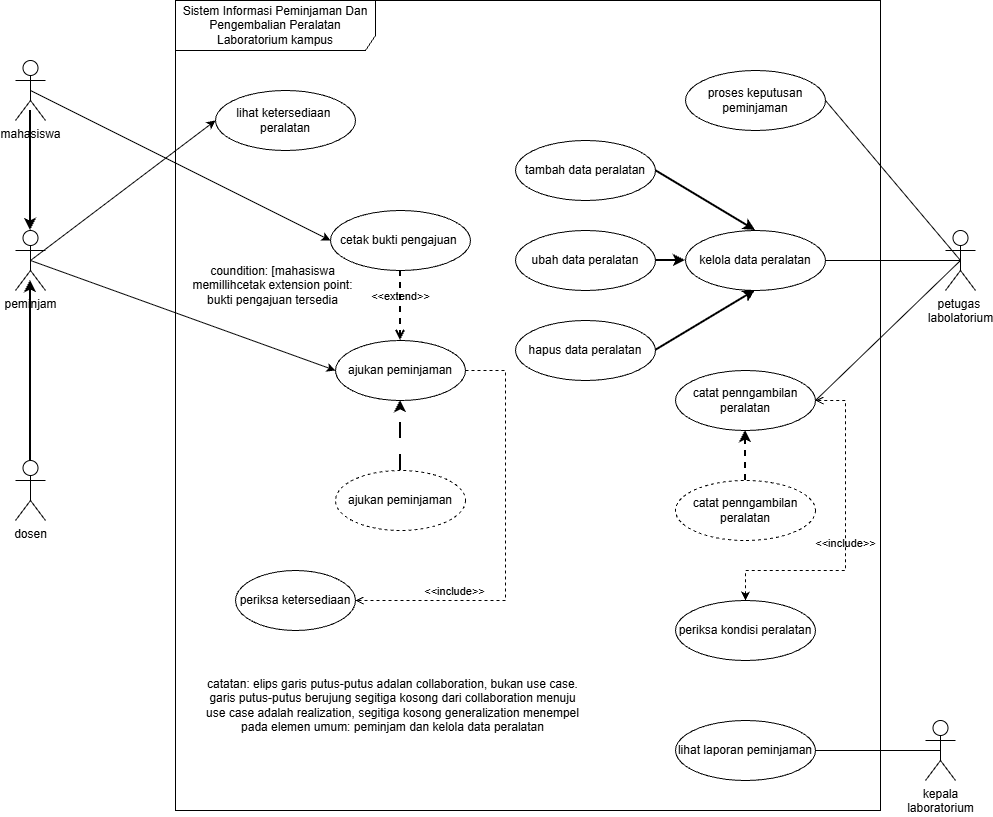

The diagram above was exported from draw.io. Its source (the exported page's mxGraphModel, read from the mxfile embedded in the PNG):
<mxGraphModel dx="2338" dy="890" grid="1" gridSize="10" guides="1" tooltips="1" connect="1" arrows="1" fold="1" page="1" pageScale="1" pageWidth="850" pageHeight="1100" math="0" shadow="0">
  <root>
    <mxCell id="0" />
    <mxCell id="1" parent="0" />
    <mxCell id="b37LGfiwngro5lVj15a--1" parent="1" style="shape=umlFrame;whiteSpace=wrap;html=1;pointerEvents=0;width=200;height=50;" value="Sistem Informasi Peminjaman Dan Pengembalian Peralatan Laboratorium kampus" vertex="1">
      <mxGeometry height="810" width="705" x="70" y="60" as="geometry" />
    </mxCell>
    <mxCell id="wSXl1ntPCIWOxdFht6nx-45" edge="1" parent="1" source="b37LGfiwngro5lVj15a--2" style="edgeStyle=none;rounded=0;orthogonalLoop=1;jettySize=auto;html=1;exitX=0.5;exitY=0.5;exitDx=0;exitDy=0;exitPerimeter=0;entryX=0;entryY=0.5;entryDx=0;entryDy=0;" target="b37LGfiwngro5lVj15a--9">
      <mxGeometry relative="1" as="geometry" />
    </mxCell>
    <mxCell id="wSXl1ntPCIWOxdFht6nx-46" edge="1" parent="1" source="b37LGfiwngro5lVj15a--2" style="edgeStyle=none;rounded=0;orthogonalLoop=1;jettySize=auto;html=1;exitX=0.5;exitY=0.5;exitDx=0;exitDy=0;exitPerimeter=0;entryX=0;entryY=0.5;entryDx=0;entryDy=0;" target="wSXl1ntPCIWOxdFht6nx-1">
      <mxGeometry relative="1" as="geometry" />
    </mxCell>
    <mxCell id="b37LGfiwngro5lVj15a--2" parent="1" style="shape=umlActor;verticalLabelPosition=bottom;verticalAlign=top;html=1;" value="peminjam" vertex="1">
      <mxGeometry height="60" width="30" x="-90" y="290" as="geometry" />
    </mxCell>
    <mxCell id="wSXl1ntPCIWOxdFht6nx-34" edge="1" parent="1" source="b37LGfiwngro5lVj15a--3" style="edgeStyle=none;rounded=0;orthogonalLoop=1;jettySize=auto;html=1;exitX=0.5;exitY=0.5;exitDx=0;exitDy=0;exitPerimeter=0;entryX=1;entryY=0.5;entryDx=0;entryDy=0;startArrow=none;startFill=0;endArrow=none;endFill=0;" target="b37LGfiwngro5lVj15a--6">
      <mxGeometry relative="1" as="geometry" />
    </mxCell>
    <mxCell id="wSXl1ntPCIWOxdFht6nx-35" edge="1" parent="1" source="b37LGfiwngro5lVj15a--3" style="edgeStyle=none;rounded=0;orthogonalLoop=1;jettySize=auto;html=1;exitX=0.5;exitY=0.5;exitDx=0;exitDy=0;exitPerimeter=0;entryX=1;entryY=0.5;entryDx=0;entryDy=0;endArrow=none;endFill=0;" target="b37LGfiwngro5lVj15a--10">
      <mxGeometry relative="1" as="geometry" />
    </mxCell>
    <mxCell id="wSXl1ntPCIWOxdFht6nx-36" edge="1" parent="1" source="b37LGfiwngro5lVj15a--3" style="edgeStyle=none;rounded=0;orthogonalLoop=1;jettySize=auto;html=1;exitX=0.5;exitY=0.5;exitDx=0;exitDy=0;exitPerimeter=0;entryX=1;entryY=0.5;entryDx=0;entryDy=0;endArrow=none;endFill=0;" target="wSXl1ntPCIWOxdFht6nx-2">
      <mxGeometry relative="1" as="geometry" />
    </mxCell>
    <mxCell id="b37LGfiwngro5lVj15a--3" parent="1" style="shape=umlActor;verticalLabelPosition=bottom;verticalAlign=top;html=1;" value="petugas&amp;nbsp;&lt;div&gt;labolatorium&lt;/div&gt;" vertex="1">
      <mxGeometry height="60" width="30" x="840" y="290" as="geometry" />
    </mxCell>
    <mxCell id="b37LGfiwngro5lVj15a--5" parent="1" style="ellipse;whiteSpace=wrap;html=1;" value="cetak bukti pengajuan&amp;nbsp;" vertex="1">
      <mxGeometry height="60" width="140" x="225" y="270" as="geometry" />
    </mxCell>
    <mxCell id="b37LGfiwngro5lVj15a--6" parent="1" style="ellipse;whiteSpace=wrap;html=1;" value="proses keputusan&lt;div&gt;peminjaman&lt;/div&gt;" vertex="1">
      <mxGeometry height="60" width="140" x="580" y="130" as="geometry" />
    </mxCell>
    <mxCell id="b37LGfiwngro5lVj15a--9" parent="1" style="ellipse;whiteSpace=wrap;html=1;" value="lihat ketersediaan&amp;nbsp;&lt;div&gt;peralatan&lt;/div&gt;" vertex="1">
      <mxGeometry height="60" width="140" x="110" y="150" as="geometry" />
    </mxCell>
    <mxCell id="b37LGfiwngro5lVj15a--10" parent="1" style="ellipse;whiteSpace=wrap;html=1;" value="kelola data peralatan" vertex="1">
      <mxGeometry height="60" width="140" x="580" y="290" as="geometry" />
    </mxCell>
    <mxCell id="wSXl1ntPCIWOxdFht6nx-1" parent="1" style="ellipse;whiteSpace=wrap;html=1;" value="ajukan peminjaman" vertex="1">
      <mxGeometry height="60" width="130" x="230" y="400" as="geometry" />
    </mxCell>
    <mxCell id="wSXl1ntPCIWOxdFht6nx-2" parent="1" style="ellipse;whiteSpace=wrap;html=1;" value="catat penngambilan peralatan" vertex="1">
      <mxGeometry height="60" width="140" x="570" y="430" as="geometry" />
    </mxCell>
    <mxCell id="wSXl1ntPCIWOxdFht6nx-3" parent="1" style="ellipse;whiteSpace=wrap;html=1;" value="periksa ketersediaan" vertex="1">
      <mxGeometry height="60" width="120" x="130" y="630" as="geometry" />
    </mxCell>
    <mxCell id="wSXl1ntPCIWOxdFht6nx-42" edge="1" parent="1" source="wSXl1ntPCIWOxdFht6nx-9" style="edgeStyle=none;rounded=0;orthogonalLoop=1;jettySize=auto;html=1;exitX=0.5;exitY=0.5;exitDx=0;exitDy=0;exitPerimeter=0;entryX=1;entryY=0.5;entryDx=0;entryDy=0;endArrow=none;endFill=0;" target="wSXl1ntPCIWOxdFht6nx-30">
      <mxGeometry relative="1" as="geometry" />
    </mxCell>
    <mxCell id="wSXl1ntPCIWOxdFht6nx-9" parent="1" style="shape=umlActor;verticalLabelPosition=bottom;verticalAlign=top;html=1;" value="kepala&lt;div&gt;laboratorium&lt;/div&gt;" vertex="1">
      <mxGeometry height="60" width="30" x="820" y="780" as="geometry" />
    </mxCell>
    <mxCell id="wSXl1ntPCIWOxdFht6nx-47" edge="1" parent="1" source="wSXl1ntPCIWOxdFht6nx-25" style="edgeStyle=none;rounded=0;orthogonalLoop=1;jettySize=auto;html=1;exitX=0.5;exitY=0.5;exitDx=0;exitDy=0;exitPerimeter=0;entryX=0;entryY=0.5;entryDx=0;entryDy=0;" target="b37LGfiwngro5lVj15a--5">
      <mxGeometry relative="1" as="geometry" />
    </mxCell>
    <mxCell id="wSXl1ntPCIWOxdFht6nx-25" parent="1" style="shape=umlActor;verticalLabelPosition=bottom;verticalAlign=top;html=1;" value="mahasiswa" vertex="1">
      <mxGeometry height="60" width="30" x="-90" y="120" as="geometry" />
    </mxCell>
    <mxCell id="wSXl1ntPCIWOxdFht6nx-55" edge="1" parent="1" source="wSXl1ntPCIWOxdFht6nx-26" style="edgeStyle=none;rounded=0;orthogonalLoop=1;jettySize=auto;html=1;exitX=0.5;exitY=0;exitDx=0;exitDy=0;exitPerimeter=0;entryX=0.5;entryY=0.833;entryDx=0;entryDy=0;entryPerimeter=0;strokeWidth=2;" target="b37LGfiwngro5lVj15a--2">
      <mxGeometry relative="1" as="geometry">
        <mxPoint x="-75" y="380" as="targetPoint" />
      </mxGeometry>
    </mxCell>
    <mxCell id="wSXl1ntPCIWOxdFht6nx-26" parent="1" style="shape=umlActor;verticalLabelPosition=bottom;verticalAlign=top;html=1;" value="dosen" vertex="1">
      <mxGeometry height="60" width="30" x="-90" y="520" as="geometry" />
    </mxCell>
    <mxCell id="wSXl1ntPCIWOxdFht6nx-49" edge="1" parent="1" source="wSXl1ntPCIWOxdFht6nx-27" style="edgeStyle=none;rounded=0;orthogonalLoop=1;jettySize=auto;html=1;exitX=0.5;exitY=0;exitDx=0;exitDy=0;entryX=0.5;entryY=1;entryDx=0;entryDy=0;dashed=1;dashPattern=8 8;strokeWidth=2;" target="wSXl1ntPCIWOxdFht6nx-1">
      <mxGeometry relative="1" as="geometry" />
    </mxCell>
    <mxCell id="wSXl1ntPCIWOxdFht6nx-27" parent="1" style="ellipse;whiteSpace=wrap;html=1;dashed=1;" value="ajukan peminjaman" vertex="1">
      <mxGeometry height="60" width="130" x="230" y="530" as="geometry" />
    </mxCell>
    <mxCell id="wSXl1ntPCIWOxdFht6nx-43" edge="1" parent="1" source="wSXl1ntPCIWOxdFht6nx-28" style="edgeStyle=none;rounded=0;orthogonalLoop=1;jettySize=auto;html=1;exitX=0.5;exitY=0;exitDx=0;exitDy=0;entryX=0.5;entryY=1;entryDx=0;entryDy=0;dashed=1;dashPattern=8 8;strokeColor=none;" target="wSXl1ntPCIWOxdFht6nx-2">
      <mxGeometry relative="1" as="geometry" />
    </mxCell>
    <mxCell id="wSXl1ntPCIWOxdFht6nx-44" edge="1" parent="1" source="wSXl1ntPCIWOxdFht6nx-28" style="edgeStyle=none;rounded=0;orthogonalLoop=1;jettySize=auto;html=1;exitX=0.5;exitY=0;exitDx=0;exitDy=0;entryX=0.5;entryY=1;entryDx=0;entryDy=0;dashed=1;strokeWidth=2;" target="wSXl1ntPCIWOxdFht6nx-2">
      <mxGeometry relative="1" as="geometry" />
    </mxCell>
    <mxCell id="wSXl1ntPCIWOxdFht6nx-28" parent="1" style="ellipse;whiteSpace=wrap;html=1;dashed=1;" value="catat penngambilan peralatan" vertex="1">
      <mxGeometry height="60" width="140" x="570" y="540" as="geometry" />
    </mxCell>
    <mxCell id="wSXl1ntPCIWOxdFht6nx-29" parent="1" style="ellipse;whiteSpace=wrap;html=1;" value="periksa kondisi peralatan" vertex="1">
      <mxGeometry height="60" width="140" x="570" y="660" as="geometry" />
    </mxCell>
    <mxCell id="wSXl1ntPCIWOxdFht6nx-30" parent="1" style="ellipse;whiteSpace=wrap;html=1;" value="lihat laporan peminjaman" vertex="1">
      <mxGeometry height="60" width="140" x="570" y="780" as="geometry" />
    </mxCell>
    <mxCell id="wSXl1ntPCIWOxdFht6nx-40" edge="1" parent="1" source="wSXl1ntPCIWOxdFht6nx-31" style="edgeStyle=none;rounded=0;orthogonalLoop=1;jettySize=auto;html=1;exitX=1;exitY=0.5;exitDx=0;exitDy=0;entryX=0.5;entryY=1;entryDx=0;entryDy=0;strokeWidth=2;" target="b37LGfiwngro5lVj15a--10">
      <mxGeometry relative="1" as="geometry" />
    </mxCell>
    <mxCell id="wSXl1ntPCIWOxdFht6nx-31" parent="1" style="ellipse;whiteSpace=wrap;html=1;" value="hapus data peralatan" vertex="1">
      <mxGeometry height="60" width="140" x="410" y="380" as="geometry" />
    </mxCell>
    <mxCell id="wSXl1ntPCIWOxdFht6nx-39" edge="1" parent="1" source="wSXl1ntPCIWOxdFht6nx-32" style="edgeStyle=none;rounded=0;orthogonalLoop=1;jettySize=auto;html=1;exitX=1;exitY=0.5;exitDx=0;exitDy=0;entryX=0;entryY=0.5;entryDx=0;entryDy=0;strokeWidth=2;" target="b37LGfiwngro5lVj15a--10">
      <mxGeometry relative="1" as="geometry" />
    </mxCell>
    <mxCell id="wSXl1ntPCIWOxdFht6nx-32" parent="1" style="ellipse;whiteSpace=wrap;html=1;" value="ubah data peralatan" vertex="1">
      <mxGeometry height="60" width="140" x="410" y="290" as="geometry" />
    </mxCell>
    <mxCell id="wSXl1ntPCIWOxdFht6nx-37" edge="1" parent="1" source="wSXl1ntPCIWOxdFht6nx-33" style="edgeStyle=none;rounded=0;orthogonalLoop=1;jettySize=auto;html=1;exitX=1;exitY=0.5;exitDx=0;exitDy=0;entryX=0.5;entryY=0;entryDx=0;entryDy=0;strokeWidth=2;" target="b37LGfiwngro5lVj15a--10">
      <mxGeometry relative="1" as="geometry" />
    </mxCell>
    <mxCell id="wSXl1ntPCIWOxdFht6nx-33" parent="1" style="ellipse;whiteSpace=wrap;html=1;" value="tambah data peralatan" vertex="1">
      <mxGeometry height="60" width="140" x="410" y="200" as="geometry" />
    </mxCell>
    <mxCell id="wSXl1ntPCIWOxdFht6nx-41" edge="1" parent="1" source="wSXl1ntPCIWOxdFht6nx-29" style="html=1;verticalAlign=bottom;labelBackgroundColor=none;endArrow=open;endFill=0;dashed=1;rounded=0;entryX=1;entryY=0.5;entryDx=0;entryDy=0;exitX=0.5;exitY=0;exitDx=0;exitDy=0;startArrow=classic;startFill=1;strokeWidth=1;" target="wSXl1ntPCIWOxdFht6nx-2" value="&amp;lt;&amp;lt;include&amp;gt;&amp;gt;">
      <mxGeometry relative="1" width="160" x="-0.1055" as="geometry">
        <Array as="points">
          <mxPoint x="640" y="630" />
          <mxPoint x="740" y="630" />
          <mxPoint x="740" y="460" />
        </Array>
        <mxPoint x="360" y="370" as="sourcePoint" />
        <mxPoint x="520" y="370" as="targetPoint" />
      </mxGeometry>
    </mxCell>
    <mxCell id="wSXl1ntPCIWOxdFht6nx-48" edge="1" parent="1" source="b37LGfiwngro5lVj15a--5" style="html=1;verticalAlign=bottom;labelBackgroundColor=none;endArrow=open;endFill=0;dashed=1;rounded=0;entryX=0.5;entryY=0;entryDx=0;entryDy=0;exitX=0.5;exitY=1;exitDx=0;exitDy=0;strokeWidth=2;" target="wSXl1ntPCIWOxdFht6nx-1" value="&amp;lt;&amp;lt;extend&amp;gt;&amp;gt;">
      <mxGeometry relative="1" width="160" as="geometry">
        <mxPoint x="240" y="410" as="sourcePoint" />
        <mxPoint x="400" y="410" as="targetPoint" />
      </mxGeometry>
    </mxCell>
    <mxCell id="wSXl1ntPCIWOxdFht6nx-50" edge="1" parent="1" source="wSXl1ntPCIWOxdFht6nx-1" style="html=1;verticalAlign=bottom;labelBackgroundColor=none;endArrow=open;endFill=0;dashed=1;rounded=0;entryX=1;entryY=0.5;entryDx=0;entryDy=0;exitX=1;exitY=0.5;exitDx=0;exitDy=0;" target="wSXl1ntPCIWOxdFht6nx-3" value="&amp;lt;&amp;lt;include&amp;gt;&amp;gt;">
      <mxGeometry relative="1" width="160" x="0.5304" as="geometry">
        <Array as="points">
          <mxPoint x="400" y="430" />
          <mxPoint x="400" y="580" />
          <mxPoint x="400" y="660" />
          <mxPoint x="360" y="660" />
        </Array>
        <mxPoint x="400" y="620" as="sourcePoint" />
        <mxPoint x="400" y="540" as="targetPoint" />
      </mxGeometry>
    </mxCell>
    <mxCell id="wSXl1ntPCIWOxdFht6nx-54" edge="1" parent="1" style="edgeStyle=none;rounded=0;orthogonalLoop=1;jettySize=auto;html=1;entryX=0.5;entryY=0;entryDx=0;entryDy=0;entryPerimeter=0;strokeWidth=2;" target="b37LGfiwngro5lVj15a--2">
      <mxGeometry relative="1" x="0.125" as="geometry">
        <Array as="points">
          <mxPoint x="-75" y="170" />
        </Array>
        <mxPoint x="-75" y="210" as="sourcePoint" />
      </mxGeometry>
    </mxCell>
    <mxCell id="wSXl1ntPCIWOxdFht6nx-56" parent="1" style="text;html=1;whiteSpace=wrap;strokeColor=none;fillColor=none;align=center;verticalAlign=middle;rounded=0;" value="coundition: [mahasiswa memillihcetak extension point: bukti pengajuan tersedia" vertex="1">
      <mxGeometry height="30" width="165" x="85" y="330" as="geometry" />
    </mxCell>
    <mxCell id="wSXl1ntPCIWOxdFht6nx-58" parent="1" style="text;html=1;whiteSpace=wrap;strokeColor=none;fillColor=none;align=center;verticalAlign=middle;rounded=0;movable=1;resizable=1;rotatable=1;deletable=1;editable=1;locked=0;connectable=1;" value="catatan: elips garis putus-putus adalan collaboration, bukan use case. garis putus-putus berujung segitiga kosong dari collaboration menuju use case adalah realization, segitiga kosong generalization menempel pada elemen umum: peminjam dan kelola data peralatan" vertex="1">
      <mxGeometry height="30" width="375" x="100" y="750" as="geometry" />
    </mxCell>
  </root>
</mxGraphModel>